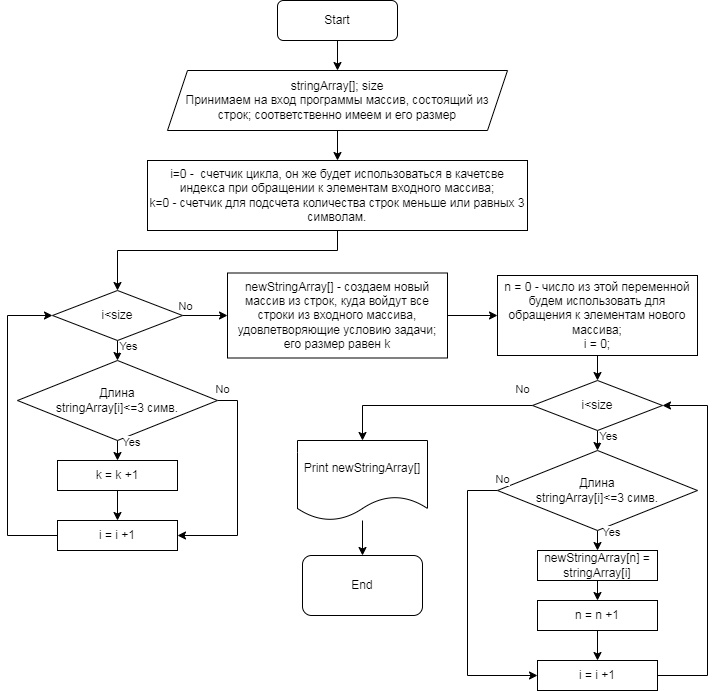

The diagram above was exported from draw.io. Its source (the exported page's mxGraphModel, read from the mxfile embedded in the PNG):
<mxGraphModel dx="880" dy="395" grid="1" gridSize="10" guides="1" tooltips="1" connect="1" arrows="1" fold="1" page="1" pageScale="1" pageWidth="827" pageHeight="1169" math="0" shadow="0">
  <root>
    <mxCell id="0" />
    <mxCell id="1" parent="0" />
    <mxCell id="iDG5tohsFQkFPbtrH9pG-5" style="edgeStyle=orthogonalEdgeStyle;rounded=0;orthogonalLoop=1;jettySize=auto;html=1;exitX=0.5;exitY=1;exitDx=0;exitDy=0;entryX=0.5;entryY=0;entryDx=0;entryDy=0;" parent="1" source="iDG5tohsFQkFPbtrH9pG-3" target="iDG5tohsFQkFPbtrH9pG-4" edge="1">
      <mxGeometry relative="1" as="geometry" />
    </mxCell>
    <mxCell id="iDG5tohsFQkFPbtrH9pG-3" value="Start" style="rounded=1;whiteSpace=wrap;html=1;" parent="1" vertex="1">
      <mxGeometry x="320" y="30" width="120" height="40" as="geometry" />
    </mxCell>
    <mxCell id="iDG5tohsFQkFPbtrH9pG-7" style="edgeStyle=orthogonalEdgeStyle;rounded=0;orthogonalLoop=1;jettySize=auto;html=1;exitX=0.5;exitY=1;exitDx=0;exitDy=0;entryX=0.5;entryY=0;entryDx=0;entryDy=0;" parent="1" source="iDG5tohsFQkFPbtrH9pG-4" edge="1">
      <mxGeometry relative="1" as="geometry">
        <mxPoint x="380" y="190" as="targetPoint" />
      </mxGeometry>
    </mxCell>
    <mxCell id="iDG5tohsFQkFPbtrH9pG-4" value="stringArray[]; size&lt;br&gt;Принимаем на вход программы массив, состоящий из строк; соответственно имеем и&amp;nbsp;его размер" style="shape=parallelogram;perimeter=parallelogramPerimeter;whiteSpace=wrap;html=1;fixedSize=1;" parent="1" vertex="1">
      <mxGeometry x="210" y="100" width="340" height="60" as="geometry" />
    </mxCell>
    <mxCell id="iDG5tohsFQkFPbtrH9pG-11" style="edgeStyle=orthogonalEdgeStyle;rounded=0;orthogonalLoop=1;jettySize=auto;html=1;exitX=0.5;exitY=1;exitDx=0;exitDy=0;entryX=0.5;entryY=0;entryDx=0;entryDy=0;" parent="1" source="iDG5tohsFQkFPbtrH9pG-8" target="iDG5tohsFQkFPbtrH9pG-10" edge="1">
      <mxGeometry relative="1" as="geometry">
        <mxPoint x="380" y="280" as="targetPoint" />
        <Array as="points">
          <mxPoint x="380" y="280" />
          <mxPoint x="160" y="280" />
        </Array>
      </mxGeometry>
    </mxCell>
    <mxCell id="iDG5tohsFQkFPbtrH9pG-8" value="i=0 -&amp;nbsp; счетчик цикла, он же будет использоваться в качетсве индекса при обращении к элементам входного массива;&lt;br&gt;k=0 - счетчик для подсчета количества строк меньше или равных 3 символам." style="rounded=0;whiteSpace=wrap;html=1;" parent="1" vertex="1">
      <mxGeometry x="190" y="190" width="380" height="70" as="geometry" />
    </mxCell>
    <mxCell id="iDG5tohsFQkFPbtrH9pG-14" style="edgeStyle=orthogonalEdgeStyle;rounded=0;orthogonalLoop=1;jettySize=auto;html=1;exitX=0.5;exitY=1;exitDx=0;exitDy=0;entryX=0.5;entryY=0;entryDx=0;entryDy=0;" parent="1" source="iDG5tohsFQkFPbtrH9pG-10" target="iDG5tohsFQkFPbtrH9pG-13" edge="1">
      <mxGeometry relative="1" as="geometry" />
    </mxCell>
    <mxCell id="iDG5tohsFQkFPbtrH9pG-15" value="Yes" style="edgeLabel;html=1;align=center;verticalAlign=middle;resizable=0;points=[];" parent="iDG5tohsFQkFPbtrH9pG-14" vertex="1" connectable="0">
      <mxGeometry relative="1" as="geometry">
        <mxPoint x="10" y="-5" as="offset" />
      </mxGeometry>
    </mxCell>
    <mxCell id="iDG5tohsFQkFPbtrH9pG-28" style="edgeStyle=orthogonalEdgeStyle;rounded=0;orthogonalLoop=1;jettySize=auto;html=1;exitX=1;exitY=0.5;exitDx=0;exitDy=0;entryX=0;entryY=0.5;entryDx=0;entryDy=0;" parent="1" source="iDG5tohsFQkFPbtrH9pG-10" target="iDG5tohsFQkFPbtrH9pG-27" edge="1">
      <mxGeometry relative="1" as="geometry" />
    </mxCell>
    <mxCell id="iDG5tohsFQkFPbtrH9pG-10" value="i&amp;lt;size" style="rhombus;whiteSpace=wrap;html=1;" parent="1" vertex="1">
      <mxGeometry x="95" y="320" width="130" height="50" as="geometry" />
    </mxCell>
    <mxCell id="iDG5tohsFQkFPbtrH9pG-18" style="edgeStyle=orthogonalEdgeStyle;rounded=0;orthogonalLoop=1;jettySize=auto;html=1;exitX=0.5;exitY=1;exitDx=0;exitDy=0;entryX=0.5;entryY=0;entryDx=0;entryDy=0;" parent="1" source="iDG5tohsFQkFPbtrH9pG-13" target="iDG5tohsFQkFPbtrH9pG-17" edge="1">
      <mxGeometry relative="1" as="geometry" />
    </mxCell>
    <mxCell id="iDG5tohsFQkFPbtrH9pG-23" style="edgeStyle=orthogonalEdgeStyle;rounded=0;orthogonalLoop=1;jettySize=auto;html=1;exitX=1;exitY=0.5;exitDx=0;exitDy=0;entryX=1;entryY=0.5;entryDx=0;entryDy=0;" parent="1" source="iDG5tohsFQkFPbtrH9pG-13" target="iDG5tohsFQkFPbtrH9pG-20" edge="1">
      <mxGeometry relative="1" as="geometry" />
    </mxCell>
    <mxCell id="iDG5tohsFQkFPbtrH9pG-13" value="Длина&lt;br style=&quot;border-color: var(--border-color);&quot;&gt;stringArray[i]&amp;lt;=3 симв." style="rhombus;whiteSpace=wrap;html=1;" parent="1" vertex="1">
      <mxGeometry x="60" y="390" width="200" height="80" as="geometry" />
    </mxCell>
    <mxCell id="iDG5tohsFQkFPbtrH9pG-21" style="edgeStyle=orthogonalEdgeStyle;rounded=0;orthogonalLoop=1;jettySize=auto;html=1;exitX=0.5;exitY=1;exitDx=0;exitDy=0;entryX=0.5;entryY=0;entryDx=0;entryDy=0;" parent="1" source="iDG5tohsFQkFPbtrH9pG-17" target="iDG5tohsFQkFPbtrH9pG-20" edge="1">
      <mxGeometry relative="1" as="geometry" />
    </mxCell>
    <mxCell id="iDG5tohsFQkFPbtrH9pG-17" value="k = k +1" style="rounded=0;whiteSpace=wrap;html=1;" parent="1" vertex="1">
      <mxGeometry x="100" y="490" width="120" height="30" as="geometry" />
    </mxCell>
    <mxCell id="iDG5tohsFQkFPbtrH9pG-19" value="Yes" style="edgeLabel;html=1;align=center;verticalAlign=middle;resizable=0;points=[];" parent="1" vertex="1" connectable="0">
      <mxGeometry x="180" y="390" as="geometry">
        <mxPoint x="-7" y="81" as="offset" />
      </mxGeometry>
    </mxCell>
    <mxCell id="iDG5tohsFQkFPbtrH9pG-26" style="edgeStyle=orthogonalEdgeStyle;rounded=0;orthogonalLoop=1;jettySize=auto;html=1;exitX=0;exitY=0.5;exitDx=0;exitDy=0;entryX=0;entryY=0.5;entryDx=0;entryDy=0;" parent="1" source="iDG5tohsFQkFPbtrH9pG-20" target="iDG5tohsFQkFPbtrH9pG-10" edge="1">
      <mxGeometry relative="1" as="geometry">
        <Array as="points">
          <mxPoint x="50" y="565" />
          <mxPoint x="50" y="345" />
        </Array>
      </mxGeometry>
    </mxCell>
    <mxCell id="iDG5tohsFQkFPbtrH9pG-20" value="i = i +1" style="rounded=0;whiteSpace=wrap;html=1;" parent="1" vertex="1">
      <mxGeometry x="100" y="550" width="120" height="30" as="geometry" />
    </mxCell>
    <mxCell id="iDG5tohsFQkFPbtrH9pG-24" value="No" style="edgeLabel;html=1;align=center;verticalAlign=middle;resizable=0;points=[];" parent="1" vertex="1" connectable="0">
      <mxGeometry x="180" y="390" as="geometry">
        <mxPoint x="84" y="28" as="offset" />
      </mxGeometry>
    </mxCell>
    <mxCell id="iDG5tohsFQkFPbtrH9pG-58" style="edgeStyle=orthogonalEdgeStyle;rounded=0;orthogonalLoop=1;jettySize=auto;html=1;exitX=1;exitY=0.5;exitDx=0;exitDy=0;" parent="1" source="iDG5tohsFQkFPbtrH9pG-27" target="iDG5tohsFQkFPbtrH9pG-56" edge="1">
      <mxGeometry relative="1" as="geometry" />
    </mxCell>
    <mxCell id="iDG5tohsFQkFPbtrH9pG-27" value="newStringArray[] - создаем новый массив из строк, куда войдут все строки из входного массива, удовлетворяющие условию задачи; его размер равен k" style="rounded=0;whiteSpace=wrap;html=1;" parent="1" vertex="1">
      <mxGeometry x="270" y="302.5" width="220" height="85" as="geometry" />
    </mxCell>
    <mxCell id="iDG5tohsFQkFPbtrH9pG-29" value="No" style="edgeLabel;html=1;align=center;verticalAlign=middle;resizable=0;points=[];" parent="1" vertex="1" connectable="0">
      <mxGeometry x="180" y="390" as="geometry">
        <mxPoint x="47" y="-55" as="offset" />
      </mxGeometry>
    </mxCell>
    <mxCell id="iDG5tohsFQkFPbtrH9pG-30" style="edgeStyle=orthogonalEdgeStyle;rounded=0;orthogonalLoop=1;jettySize=auto;html=1;exitX=0.5;exitY=1;exitDx=0;exitDy=0;entryX=0.5;entryY=0;entryDx=0;entryDy=0;" parent="1" source="iDG5tohsFQkFPbtrH9pG-33" target="iDG5tohsFQkFPbtrH9pG-36" edge="1">
      <mxGeometry relative="1" as="geometry" />
    </mxCell>
    <mxCell id="iDG5tohsFQkFPbtrH9pG-31" value="Yes" style="edgeLabel;html=1;align=center;verticalAlign=middle;resizable=0;points=[];" parent="iDG5tohsFQkFPbtrH9pG-30" vertex="1" connectable="0">
      <mxGeometry relative="1" as="geometry">
        <mxPoint x="10" y="-5" as="offset" />
      </mxGeometry>
    </mxCell>
    <mxCell id="iDG5tohsFQkFPbtrH9pG-60" style="edgeStyle=orthogonalEdgeStyle;rounded=0;orthogonalLoop=1;jettySize=auto;html=1;exitX=0;exitY=0.5;exitDx=0;exitDy=0;entryX=0.5;entryY=0;entryDx=0;entryDy=0;" parent="1" source="iDG5tohsFQkFPbtrH9pG-33" target="iDG5tohsFQkFPbtrH9pG-59" edge="1">
      <mxGeometry relative="1" as="geometry" />
    </mxCell>
    <mxCell id="iDG5tohsFQkFPbtrH9pG-33" value="i&amp;lt;size" style="rhombus;whiteSpace=wrap;html=1;" parent="1" vertex="1">
      <mxGeometry x="575" y="410" width="130" height="50" as="geometry" />
    </mxCell>
    <mxCell id="iDG5tohsFQkFPbtrH9pG-34" style="edgeStyle=orthogonalEdgeStyle;rounded=0;orthogonalLoop=1;jettySize=auto;html=1;exitX=0.5;exitY=1;exitDx=0;exitDy=0;entryX=0.5;entryY=0;entryDx=0;entryDy=0;" parent="1" source="iDG5tohsFQkFPbtrH9pG-36" target="iDG5tohsFQkFPbtrH9pG-38" edge="1">
      <mxGeometry relative="1" as="geometry" />
    </mxCell>
    <mxCell id="iDG5tohsFQkFPbtrH9pG-54" style="edgeStyle=orthogonalEdgeStyle;rounded=0;orthogonalLoop=1;jettySize=auto;html=1;exitX=0;exitY=0.5;exitDx=0;exitDy=0;entryX=0;entryY=0.5;entryDx=0;entryDy=0;" parent="1" source="iDG5tohsFQkFPbtrH9pG-36" target="iDG5tohsFQkFPbtrH9pG-51" edge="1">
      <mxGeometry relative="1" as="geometry">
        <Array as="points">
          <mxPoint x="510" y="520" />
          <mxPoint x="510" y="705" />
        </Array>
      </mxGeometry>
    </mxCell>
    <mxCell id="iDG5tohsFQkFPbtrH9pG-36" value="Длина &lt;br&gt;stringArray[i]&amp;lt;=3 симв." style="rhombus;whiteSpace=wrap;html=1;" parent="1" vertex="1">
      <mxGeometry x="540" y="480" width="200" height="80" as="geometry" />
    </mxCell>
    <mxCell id="iDG5tohsFQkFPbtrH9pG-44" style="edgeStyle=orthogonalEdgeStyle;rounded=0;orthogonalLoop=1;jettySize=auto;html=1;exitX=0.5;exitY=1;exitDx=0;exitDy=0;entryX=0.5;entryY=0;entryDx=0;entryDy=0;" parent="1" source="iDG5tohsFQkFPbtrH9pG-38" target="iDG5tohsFQkFPbtrH9pG-43" edge="1">
      <mxGeometry relative="1" as="geometry" />
    </mxCell>
    <mxCell id="iDG5tohsFQkFPbtrH9pG-38" value="newStringArray[n] = stringArray[i]" style="rounded=0;whiteSpace=wrap;html=1;" parent="1" vertex="1">
      <mxGeometry x="580" y="580" width="120" height="30" as="geometry" />
    </mxCell>
    <mxCell id="iDG5tohsFQkFPbtrH9pG-39" value="Yes" style="edgeLabel;html=1;align=center;verticalAlign=middle;resizable=0;points=[];" parent="1" vertex="1" connectable="0">
      <mxGeometry x="660" y="480" as="geometry">
        <mxPoint x="-7" y="81" as="offset" />
      </mxGeometry>
    </mxCell>
    <mxCell id="iDG5tohsFQkFPbtrH9pG-52" style="edgeStyle=orthogonalEdgeStyle;rounded=0;orthogonalLoop=1;jettySize=auto;html=1;exitX=0.5;exitY=1;exitDx=0;exitDy=0;entryX=0.5;entryY=0;entryDx=0;entryDy=0;" parent="1" source="iDG5tohsFQkFPbtrH9pG-43" target="iDG5tohsFQkFPbtrH9pG-51" edge="1">
      <mxGeometry relative="1" as="geometry" />
    </mxCell>
    <mxCell id="iDG5tohsFQkFPbtrH9pG-43" value="n = n +1" style="rounded=0;whiteSpace=wrap;html=1;" parent="1" vertex="1">
      <mxGeometry x="580" y="630" width="120" height="30" as="geometry" />
    </mxCell>
    <mxCell id="iDG5tohsFQkFPbtrH9pG-48" value="No" style="edgeLabel;html=1;align=center;verticalAlign=middle;resizable=0;points=[];" parent="1" vertex="1" connectable="0">
      <mxGeometry x="460" y="480" as="geometry">
        <mxPoint x="84" y="28" as="offset" />
      </mxGeometry>
    </mxCell>
    <mxCell id="iDG5tohsFQkFPbtrH9pG-55" style="edgeStyle=orthogonalEdgeStyle;rounded=0;orthogonalLoop=1;jettySize=auto;html=1;exitX=1;exitY=0.5;exitDx=0;exitDy=0;entryX=1;entryY=0.5;entryDx=0;entryDy=0;" parent="1" source="iDG5tohsFQkFPbtrH9pG-51" target="iDG5tohsFQkFPbtrH9pG-33" edge="1">
      <mxGeometry relative="1" as="geometry">
        <Array as="points">
          <mxPoint x="750" y="705" />
          <mxPoint x="750" y="435" />
        </Array>
      </mxGeometry>
    </mxCell>
    <mxCell id="iDG5tohsFQkFPbtrH9pG-51" value="i = i +1" style="rounded=0;whiteSpace=wrap;html=1;" parent="1" vertex="1">
      <mxGeometry x="580" y="690" width="120" height="30" as="geometry" />
    </mxCell>
    <mxCell id="iDG5tohsFQkFPbtrH9pG-57" style="edgeStyle=orthogonalEdgeStyle;rounded=0;orthogonalLoop=1;jettySize=auto;html=1;exitX=0.5;exitY=1;exitDx=0;exitDy=0;entryX=0.5;entryY=0;entryDx=0;entryDy=0;" parent="1" source="iDG5tohsFQkFPbtrH9pG-56" target="iDG5tohsFQkFPbtrH9pG-33" edge="1">
      <mxGeometry relative="1" as="geometry" />
    </mxCell>
    <mxCell id="iDG5tohsFQkFPbtrH9pG-56" value="n = 0 - число из этой переменной будем использовать для обращения к элементам нового массива;&lt;br&gt;i = 0;" style="rounded=0;whiteSpace=wrap;html=1;" parent="1" vertex="1">
      <mxGeometry x="540" y="305" width="200" height="80" as="geometry" />
    </mxCell>
    <mxCell id="iDG5tohsFQkFPbtrH9pG-65" value="" style="edgeStyle=orthogonalEdgeStyle;rounded=0;orthogonalLoop=1;jettySize=auto;html=1;" parent="1" source="iDG5tohsFQkFPbtrH9pG-59" target="iDG5tohsFQkFPbtrH9pG-64" edge="1">
      <mxGeometry relative="1" as="geometry" />
    </mxCell>
    <mxCell id="iDG5tohsFQkFPbtrH9pG-59" value="Print newStringArray[]" style="shape=document;whiteSpace=wrap;html=1;boundedLbl=1;" parent="1" vertex="1">
      <mxGeometry x="340" y="470" width="130" height="80" as="geometry" />
    </mxCell>
    <mxCell id="iDG5tohsFQkFPbtrH9pG-61" value="No" style="edgeLabel;html=1;align=center;verticalAlign=middle;resizable=0;points=[];" parent="1" vertex="1" connectable="0">
      <mxGeometry x="480" y="390" as="geometry">
        <mxPoint x="84" y="28" as="offset" />
      </mxGeometry>
    </mxCell>
    <mxCell id="iDG5tohsFQkFPbtrH9pG-64" value="End" style="rounded=1;whiteSpace=wrap;html=1;" parent="1" vertex="1">
      <mxGeometry x="345" y="585" width="120" height="60" as="geometry" />
    </mxCell>
  </root>
</mxGraphModel>